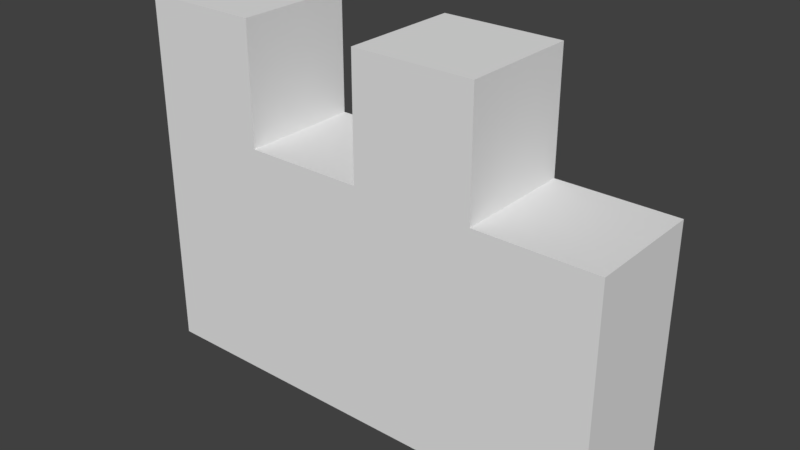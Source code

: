 # Source: CastleWall1-GameReady.blend  (saved by Blender 2.79.0; exported with 4.5.12 LTS)
import bpy
from mathutils import Matrix  # noqa: F401  (used for matrix-valued properties, if any)

bpy.ops.wm.read_factory_settings(use_empty=True)
scene = bpy.context.scene
scene.name = 'Scene'

# ---- collections
col_collection_1 = bpy.data.collections.new('Collection 1'); scene.collection.children.link(col_collection_1)

# ---- materials (node trees are filled in below, after node groups)
mat_material = bpy.data.materials.new('Material')
mat_material.alpha_threshold = 0.0
mat_material.use_transparent_shadow = False
mat_material.roughness = 0.5
mat_material.specular_intensity = 0.0

# ---- material node trees

# ---- world
world_world = bpy.data.worlds.new('World'); scene.world = world_world
world_world.color = (0.05088, 0.05088, 0.05088)
world_world.use_sun_shadow = False
world_world.sun_shadow_jitter_overblur = 0.0
world_world.cycles.sampling_method = 'MANUAL'

# ---- meshes
me_wall = bpy.data.meshes.new('Wall')
me_wall.from_pydata([(1.0, 1.0, -1.0), (1.0, -1.0, -1.0), (-1.0, -1.0, -1.0), (-1.0, 1.0, -1.0), (1.0, 1.0, 1.01), (1.0, -1.0, 1.01), (-1.0, 1.0, 1.01), (-1.0, -1.0, 1.01), (-1.0, -1.0, 2.016), (-1.0, 1.0, 2.016), (-0.5, -1.0, 1.01), (-0.5, -1.0, 2.016), (-0.5, 1.0, 1.01), (-0.5, 1.0, 2.016), (-1.192e-07, -1.0, 1.01), (-1.192e-07, -1.0, 2.016), (-1.192e-07, 1.0, 1.01), (-1.192e-07, 1.0, 2.016), (0.5, -1.0, 1.01), (0.5, -1.0, 2.016), (0.5, 1.0, 1.01), (0.5, 1.0, 2.016)], [], [(3, 2, 7, 6), (1, 5, 7, 2), (1, 0, 4, 5), (0, 3, 6, 4), (4, 6, 7, 5), (7, 8, 9, 6), (6, 9, 13, 12), (12, 13, 11, 10), (10, 11, 8, 7), (8, 11, 13, 9), (14, 15, 17, 16), (16, 17, 21, 20), (20, 21, 19, 18), (18, 19, 15, 14), (15, 19, 21, 17)])
_uv = me_wall.uv_layers.new(name='UVMap')
_uv.uv.foreach_set('vector', [0.0, -0.5, 1.0, -0.5, 1.0, 1.5, 2.086e-07, 1.5, 2.5, -0.5, 2.5, 1.5, -1.5, 1.5, -1.5, -0.5, 0.0, -0.5, 1.0, -0.5, 1.0, 1.5, 0.0, 1.5, 2.487, -0.4998, -1.492, -0.4998, -1.492, 1.5, 2.487, 1.5, 2.5, 1.0, -1.5, 1.0, -1.5, 1.788e-07, 2.5, 0.0, 1.0, 0.0, 1.0, 1.016, 0.0, 1.016, 0.0, 0.0, 1.0, 0.0, 1.0, 1.016, 0.0, 1.016, 0.0, 0.0, 1.0, 0.0, 1.0, 1.016, 0.0, 1.016, 0.0, 0.0, 1.0, 0.0, 1.0, 1.016, 1.002e-06, 1.016, 0.0, 0.0, 0.0, 0.0, 1.0, 0.0, 1.0, 1.0, 0.0, 1.0, 1.0, 0.0, 1.0, 1.016, 0.0, 1.016, 0.0, 0.0, 1.0, 0.0, 1.0, 1.016, 0.0, 1.016, 0.0, 0.0, 1.0, 0.0, 1.0, 1.016, 0.0, 1.016, 0.0, 0.0, 1.0, 0.0, 1.0, 1.016, 0.0, 1.016, 0.0, 0.0, 0.0, 0.0, 1.0, 0.0, 1.0, 1.0, 0.0, 1.0])
me_wall.materials.append(mat_material)
me_wall.use_remesh_preserve_volume = False
me_wall.use_remesh_preserve_attributes = False
me_wall.use_mirror_vertex_groups = False
me_wall.update()

# ---- objects
ob_wall = bpy.data.objects.new('Wall', me_wall)

# ---- transforms, parenting, visibility, modifiers, constraints
ob_wall.location = (0.0, 0.0, 2.0)
ob_wall.scale = (4.0, 1.0, 2.0)
ob_wall.lock_rotations_4d = False
ob_wall.empty_display_type = 'ARROWS'
ob_wall.lineart.crease_threshold = 0.0

# ---- collection membership
col_collection_1.objects.link(ob_wall)

# ---- scene / render settings (as saved in the file)
scene.frame_start = 1; scene.frame_end = 250; scene.frame_set(1)
scene.render.engine = 'BLENDER_EEVEE_NEXT'
scene.render.resolution_percentage = 50
scene.render.dither_intensity = 0.0
scene.cycles.use_denoising = False
scene.cycles.samples = 128
scene.cycles.sampling_pattern = 'TABULATED_SOBOL'
scene.cycles.use_adaptive_sampling = False
scene.cycles.use_light_tree = False
scene.cycles.blur_glossy = 0.0
scene.cycles.sample_clamp_indirect = 0.0
scene.view_settings.view_transform = 'Standard'
bpy.context.view_layer.update()

# ---- added for rendering (the .blend has no active camera and no usable light): camera, sun
cam_auto = bpy.data.cameras.new('AutoCamera')
cam_auto.lens = 50.0
cam_auto.sensor_width = 36.0
cam_auto.clip_end = 1000.0
ob_auto_camera = bpy.data.objects.new('AutoCamera', cam_auto)
scene.collection.objects.link(ob_auto_camera)
ob_auto_camera.location = (9.45252, -11.343, 10.5776)
ob_auto_camera.rotation_euler = (1.09748, -7.21219e-08, 0.694738)
scene.camera = ob_auto_camera
light_auto_sun = bpy.data.lights.new('AutoSun', 'SUN')
light_auto_sun.energy = 3.0
light_auto_sun.angle = 0.0523599
ob_auto_sun = bpy.data.objects.new('AutoSun', light_auto_sun)
scene.collection.objects.link(ob_auto_sun)
ob_auto_sun.rotation_euler = (0.872665, 0.174533, 0.523599)
bpy.context.view_layer.update()
